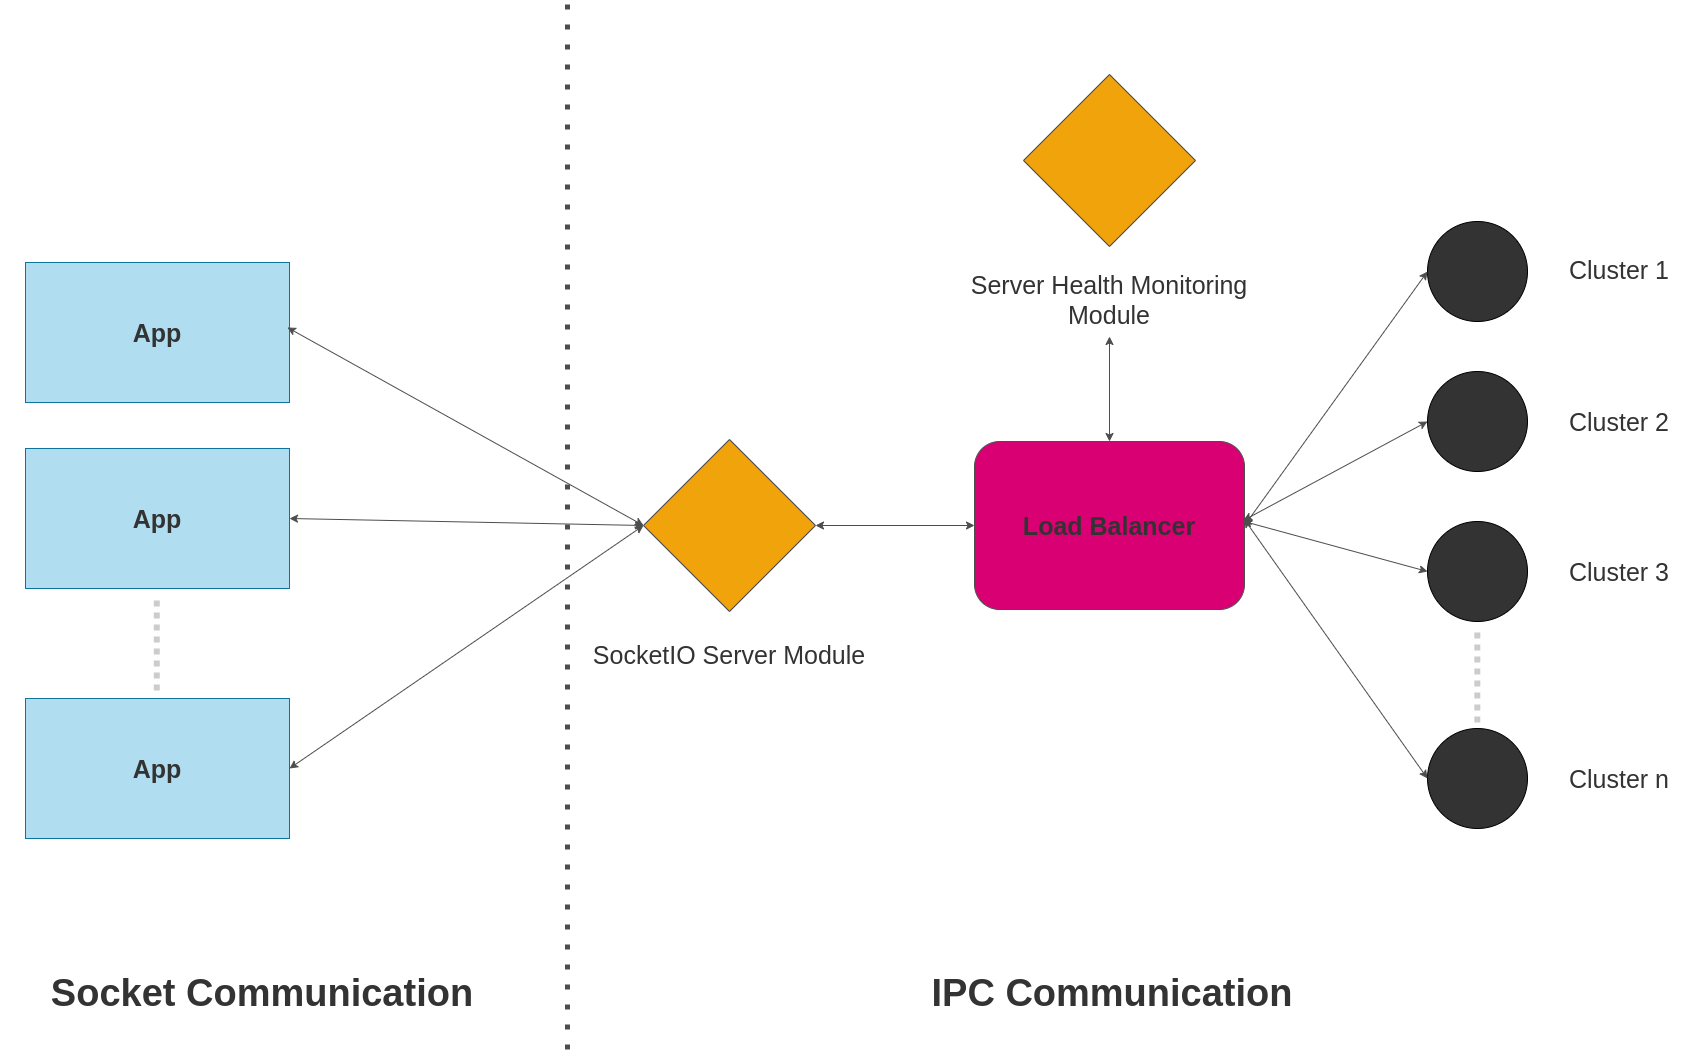

The diagram above was exported from draw.io. Its source (the exported page's mxGraphModel, read from the mxfile embedded in the PNG):
<mxGraphModel dx="2243" dy="1418" grid="0" gridSize="10" guides="1" tooltips="1" connect="1" arrows="1" fold="1" page="1" pageScale="1" pageWidth="2336" pageHeight="1654" background="#ffffff" math="0" shadow="0">
  <root>
    <mxCell id="0" />
    <mxCell id="1" parent="0" />
    <mxCell id="2" value="&lt;font color=&quot;#333333&quot; style=&quot;font-size: 25px;&quot;&gt;&lt;b&gt;App&lt;/b&gt;&lt;/font&gt;" style="rounded=0;whiteSpace=wrap;html=1;fillColor=#b1ddf0;strokeColor=#10739e;" parent="1" vertex="1">
      <mxGeometry x="363" y="532" width="264" height="140" as="geometry" />
    </mxCell>
    <mxCell id="3" value="&lt;b style=&quot;color: rgb(51, 51, 51); font-size: 25px;&quot;&gt;App&lt;/b&gt;" style="rounded=0;whiteSpace=wrap;html=1;fillColor=#b1ddf0;strokeColor=#10739e;" parent="1" vertex="1">
      <mxGeometry x="363" y="718" width="264" height="140" as="geometry" />
    </mxCell>
    <mxCell id="4" value="&lt;b style=&quot;color: rgb(51, 51, 51); font-size: 25px;&quot;&gt;App&lt;/b&gt;" style="rounded=0;whiteSpace=wrap;html=1;fillColor=#b1ddf0;strokeColor=#10739e;" parent="1" vertex="1">
      <mxGeometry x="363" y="968" width="264" height="140" as="geometry" />
    </mxCell>
    <mxCell id="5" value="" style="endArrow=none;html=1;strokeWidth=6;strokeColor=#CCCCCC;dashed=1;dashPattern=1 1;rounded=1;targetPerimeterSpacing=0;sourcePerimeterSpacing=0;endSize=6;" parent="1" edge="1">
      <mxGeometry width="50" height="50" relative="1" as="geometry">
        <mxPoint x="494.28999999999996" y="960" as="sourcePoint" />
        <mxPoint x="494.28999999999996" y="865" as="targetPoint" />
      </mxGeometry>
    </mxCell>
    <mxCell id="6" value="&lt;b style=&quot;color: rgb(51, 51, 51); font-size: 25px;&quot;&gt;Load Balancer&lt;/b&gt;" style="rounded=1;whiteSpace=wrap;html=1;fillColor=#d80073;strokeColor=#4D4D4D;fontColor=#ffffff;" parent="1" vertex="1">
      <mxGeometry x="1312" y="711" width="270" height="168" as="geometry" />
    </mxCell>
    <mxCell id="7" value="" style="ellipse;whiteSpace=wrap;html=1;aspect=fixed;fontSize=25;fontColor=#333333;fillColor=#333333;" parent="1" vertex="1">
      <mxGeometry x="1765" y="491" width="100" height="100" as="geometry" />
    </mxCell>
    <mxCell id="14" value="" style="ellipse;whiteSpace=wrap;html=1;aspect=fixed;fontSize=25;fontColor=#333333;fillColor=#333333;" parent="1" vertex="1">
      <mxGeometry x="1765" y="641" width="100" height="100" as="geometry" />
    </mxCell>
    <mxCell id="15" value="" style="ellipse;whiteSpace=wrap;html=1;aspect=fixed;fontSize=25;fontColor=#333333;fillColor=#333333;" parent="1" vertex="1">
      <mxGeometry x="1765" y="791" width="100" height="100" as="geometry" />
    </mxCell>
    <mxCell id="16" value="" style="ellipse;whiteSpace=wrap;html=1;aspect=fixed;fontSize=25;fontColor=#333333;fillColor=#333333;" parent="1" vertex="1">
      <mxGeometry x="1765" y="998" width="100" height="100" as="geometry" />
    </mxCell>
    <mxCell id="17" value="" style="endArrow=none;html=1;strokeWidth=6;strokeColor=#CCCCCC;dashed=1;dashPattern=1 1;rounded=1;targetPerimeterSpacing=0;sourcePerimeterSpacing=0;endSize=6;" parent="1" edge="1">
      <mxGeometry width="50" height="50" relative="1" as="geometry">
        <mxPoint x="1814.8100000000002" y="992" as="sourcePoint" />
        <mxPoint x="1814.8100000000002" y="897" as="targetPoint" />
      </mxGeometry>
    </mxCell>
    <mxCell id="19" value="Cluster 1" style="text;html=1;strokeColor=none;fillColor=none;align=center;verticalAlign=middle;whiteSpace=wrap;rounded=0;fontSize=25;fontColor=#333333;" parent="1" vertex="1">
      <mxGeometry x="1893" y="519" width="128" height="40" as="geometry" />
    </mxCell>
    <mxCell id="20" value="Cluster 2" style="text;html=1;strokeColor=none;fillColor=none;align=center;verticalAlign=middle;whiteSpace=wrap;rounded=0;fontSize=25;fontColor=#333333;" parent="1" vertex="1">
      <mxGeometry x="1893" y="671" width="128" height="40" as="geometry" />
    </mxCell>
    <mxCell id="21" value="Cluster 3" style="text;html=1;strokeColor=none;fillColor=none;align=center;verticalAlign=middle;whiteSpace=wrap;rounded=0;fontSize=25;fontColor=#333333;" parent="1" vertex="1">
      <mxGeometry x="1893" y="821" width="128" height="40" as="geometry" />
    </mxCell>
    <mxCell id="22" value="Cluster n" style="text;html=1;strokeColor=none;fillColor=none;align=center;verticalAlign=middle;whiteSpace=wrap;rounded=0;fontSize=25;fontColor=#333333;" parent="1" vertex="1">
      <mxGeometry x="1893" y="1028" width="128" height="40" as="geometry" />
    </mxCell>
    <mxCell id="23" value="" style="rhombus;whiteSpace=wrap;html=1;fontSize=25;fontColor=#000000;fillColor=#f0a30a;strokeColor=#4D4D4D;" parent="1" vertex="1">
      <mxGeometry x="981" y="709" width="172" height="172" as="geometry" />
    </mxCell>
    <mxCell id="25" value="SocketIO Server Module" style="text;html=1;strokeColor=none;fillColor=none;align=center;verticalAlign=middle;whiteSpace=wrap;rounded=0;fontSize=25;fontColor=#333333;" parent="1" vertex="1">
      <mxGeometry x="917" y="904" width="300" height="40" as="geometry" />
    </mxCell>
    <mxCell id="26" value="" style="rhombus;whiteSpace=wrap;html=1;fontSize=25;fontColor=#000000;fillColor=#f0a30a;strokeColor=#4D4D4D;" parent="1" vertex="1">
      <mxGeometry x="1361" y="344" width="172" height="172" as="geometry" />
    </mxCell>
    <mxCell id="27" value="Server Health Monitoring Module" style="text;html=1;strokeColor=none;fillColor=none;align=center;verticalAlign=middle;whiteSpace=wrap;rounded=0;fontSize=25;fontColor=#333333;" parent="1" vertex="1">
      <mxGeometry x="1297" y="532" width="300" height="74" as="geometry" />
    </mxCell>
    <mxCell id="28" value="" style="endArrow=classic;startArrow=classic;html=1;fillColor=#fa6800;strokeColor=#4D4D4D;exitX=0.992;exitY=0.464;exitDx=0;exitDy=0;exitPerimeter=0;entryX=0;entryY=0.5;entryDx=0;entryDy=0;" parent="1" source="2" target="23" edge="1">
      <mxGeometry width="50" height="50" relative="1" as="geometry">
        <mxPoint x="789" y="722" as="sourcePoint" />
        <mxPoint x="839" y="672" as="targetPoint" />
      </mxGeometry>
    </mxCell>
    <mxCell id="29" value="" style="endArrow=classic;startArrow=classic;html=1;fillColor=#fa6800;strokeColor=#4D4D4D;exitX=1;exitY=0.5;exitDx=0;exitDy=0;entryX=0;entryY=0.5;entryDx=0;entryDy=0;" parent="1" source="3" target="23" edge="1">
      <mxGeometry width="50" height="50" relative="1" as="geometry">
        <mxPoint x="634.8879999999999" y="606.96" as="sourcePoint" />
        <mxPoint x="991" y="807" as="targetPoint" />
      </mxGeometry>
    </mxCell>
    <mxCell id="30" value="" style="endArrow=classic;startArrow=classic;html=1;fillColor=#fa6800;strokeColor=#4D4D4D;exitX=1;exitY=0.5;exitDx=0;exitDy=0;entryX=0;entryY=0.5;entryDx=0;entryDy=0;" parent="1" source="4" target="23" edge="1">
      <mxGeometry width="50" height="50" relative="1" as="geometry">
        <mxPoint x="637" y="798" as="sourcePoint" />
        <mxPoint x="991" y="807.0000000000002" as="targetPoint" />
      </mxGeometry>
    </mxCell>
    <mxCell id="31" value="" style="endArrow=classic;startArrow=classic;html=1;fillColor=#fa6800;strokeColor=#4D4D4D;exitX=1;exitY=0.5;exitDx=0;exitDy=0;entryX=0;entryY=0.5;entryDx=0;entryDy=0;" parent="1" source="23" target="6" edge="1">
      <mxGeometry width="50" height="50" relative="1" as="geometry">
        <mxPoint x="945.9979999999999" y="526" as="sourcePoint" />
        <mxPoint x="1302.1100000000001" y="726.04" as="targetPoint" />
      </mxGeometry>
    </mxCell>
    <mxCell id="32" value="" style="endArrow=classic;startArrow=classic;html=1;fillColor=#fa6800;strokeColor=#4D4D4D;entryX=0.5;entryY=0;entryDx=0;entryDy=0;exitX=0.5;exitY=1;exitDx=0;exitDy=0;" parent="1" source="27" target="6" edge="1">
      <mxGeometry width="50" height="50" relative="1" as="geometry">
        <mxPoint x="1447" y="629" as="sourcePoint" />
        <mxPoint x="1322" y="805.0000000000002" as="targetPoint" />
      </mxGeometry>
    </mxCell>
    <mxCell id="33" value="" style="endArrow=classic;startArrow=classic;html=1;fillColor=#fa6800;strokeColor=#4D4D4D;exitX=0.999;exitY=0.463;exitDx=0;exitDy=0;entryX=0;entryY=0.5;entryDx=0;entryDy=0;exitPerimeter=0;" parent="1" source="6" target="16" edge="1">
      <mxGeometry width="50" height="50" relative="1" as="geometry">
        <mxPoint x="1573.9999999999995" y="1013.9999999999998" as="sourcePoint" />
        <mxPoint x="1732.9999999999995" y="1014" as="targetPoint" />
      </mxGeometry>
    </mxCell>
    <mxCell id="34" value="" style="endArrow=classic;startArrow=classic;html=1;fillColor=#fa6800;strokeColor=#4D4D4D;exitX=0.996;exitY=0.475;exitDx=0;exitDy=0;entryX=0;entryY=0.5;entryDx=0;entryDy=0;exitPerimeter=0;" parent="1" source="6" target="15" edge="1">
      <mxGeometry width="50" height="50" relative="1" as="geometry">
        <mxPoint x="1591.73" y="798.7840000000001" as="sourcePoint" />
        <mxPoint x="1775.000000000001" y="1058" as="targetPoint" />
      </mxGeometry>
    </mxCell>
    <mxCell id="35" value="" style="endArrow=classic;startArrow=classic;html=1;fillColor=#fa6800;strokeColor=#4D4D4D;exitX=0.996;exitY=0.47;exitDx=0;exitDy=0;entryX=0;entryY=0.5;entryDx=0;entryDy=0;exitPerimeter=0;" parent="1" source="6" target="14" edge="1">
      <mxGeometry width="50" height="50" relative="1" as="geometry">
        <mxPoint x="1590.9199999999996" y="800.8" as="sourcePoint" />
        <mxPoint x="1775.000000000001" y="851" as="targetPoint" />
      </mxGeometry>
    </mxCell>
    <mxCell id="36" value="" style="endArrow=classic;startArrow=classic;html=1;fillColor=#fa6800;strokeColor=#4D4D4D;exitX=1;exitY=0.5;exitDx=0;exitDy=0;entryX=0;entryY=0.5;entryDx=0;entryDy=0;" parent="1" source="6" target="7" edge="1">
      <mxGeometry width="50" height="50" relative="1" as="geometry">
        <mxPoint x="1590.9199999999996" y="799.96" as="sourcePoint" />
        <mxPoint x="1775.000000000001" y="701" as="targetPoint" />
      </mxGeometry>
    </mxCell>
    <mxCell id="40" value="&lt;font style=&quot;font-size: 38px;&quot;&gt;&lt;b&gt;IPC Communication&lt;/b&gt;&lt;/font&gt;" style="text;html=1;strokeColor=none;fillColor=none;align=center;verticalAlign=middle;whiteSpace=wrap;rounded=0;fontSize=25;fontColor=#333333;" parent="1" vertex="1">
      <mxGeometry x="1188" y="1218" width="524" height="90" as="geometry" />
    </mxCell>
    <mxCell id="41" value="&lt;font style=&quot;font-size: 38px;&quot;&gt;&lt;b&gt;Socket Communication&lt;/b&gt;&lt;/font&gt;" style="text;html=1;strokeColor=none;fillColor=none;align=center;verticalAlign=middle;whiteSpace=wrap;rounded=0;fontSize=25;fontColor=#333333;" parent="1" vertex="1">
      <mxGeometry x="338" y="1218" width="524" height="90" as="geometry" />
    </mxCell>
    <mxCell id="42" value="" style="endArrow=none;dashed=1;html=1;dashPattern=1 3;strokeWidth=5;strokeColor=#4D4D4D;fontSize=38;" parent="1" edge="1">
      <mxGeometry width="50" height="50" relative="1" as="geometry">
        <mxPoint x="905" y="1319" as="sourcePoint" />
        <mxPoint x="905" y="272" as="targetPoint" />
      </mxGeometry>
    </mxCell>
  </root>
</mxGraphModel>